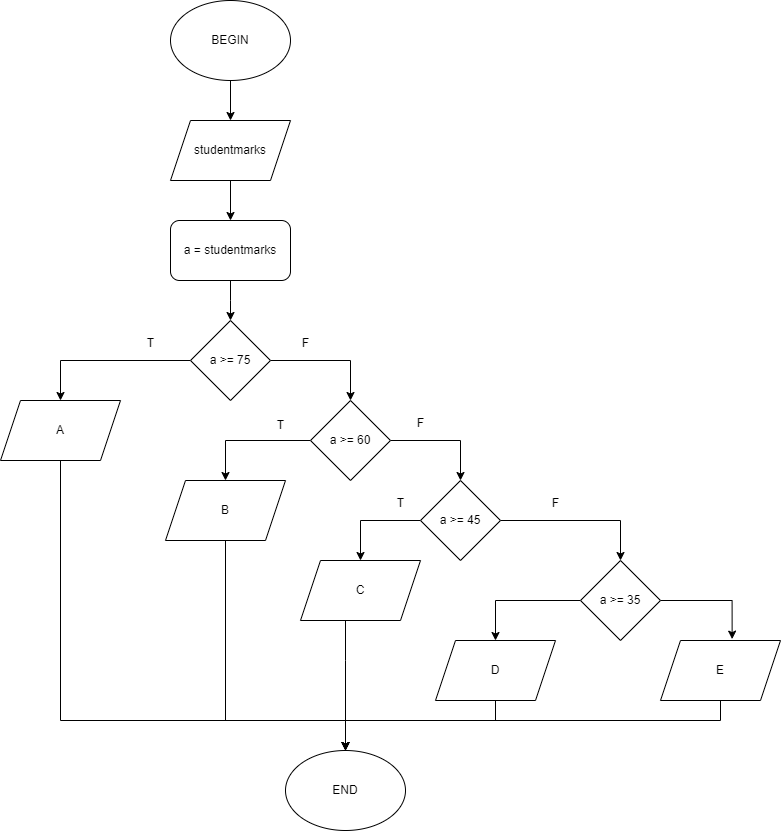

The diagram above was exported from draw.io. Its source (the exported page's mxGraphModel, read from the mxfile embedded in the PNG):
<mxGraphModel dx="1050" dy="549" grid="1" gridSize="10" guides="1" tooltips="1" connect="1" arrows="1" fold="1" page="1" pageScale="1" pageWidth="827" pageHeight="1169" math="0" shadow="0">
  <root>
    <mxCell id="WIyWlLk6GJQsqaUBKTNV-0" />
    <mxCell id="WIyWlLk6GJQsqaUBKTNV-1" parent="WIyWlLk6GJQsqaUBKTNV-0" />
    <mxCell id="G9qVOkgSYxpGjJjFApqH-2" style="edgeStyle=orthogonalEdgeStyle;rounded=0;orthogonalLoop=1;jettySize=auto;html=1;entryX=0.5;entryY=0;entryDx=0;entryDy=0;" edge="1" parent="WIyWlLk6GJQsqaUBKTNV-1" source="G9qVOkgSYxpGjJjFApqH-0" target="G9qVOkgSYxpGjJjFApqH-1">
      <mxGeometry relative="1" as="geometry" />
    </mxCell>
    <mxCell id="G9qVOkgSYxpGjJjFApqH-0" value="BEGIN" style="ellipse;whiteSpace=wrap;html=1;" vertex="1" parent="WIyWlLk6GJQsqaUBKTNV-1">
      <mxGeometry x="210" y="40" width="120" height="80" as="geometry" />
    </mxCell>
    <mxCell id="G9qVOkgSYxpGjJjFApqH-5" style="edgeStyle=orthogonalEdgeStyle;rounded=0;orthogonalLoop=1;jettySize=auto;html=1;entryX=0.5;entryY=0;entryDx=0;entryDy=0;" edge="1" parent="WIyWlLk6GJQsqaUBKTNV-1" source="G9qVOkgSYxpGjJjFApqH-1" target="G9qVOkgSYxpGjJjFApqH-3">
      <mxGeometry relative="1" as="geometry" />
    </mxCell>
    <mxCell id="G9qVOkgSYxpGjJjFApqH-1" value="studentmarks" style="shape=parallelogram;perimeter=parallelogramPerimeter;whiteSpace=wrap;html=1;fixedSize=1;" vertex="1" parent="WIyWlLk6GJQsqaUBKTNV-1">
      <mxGeometry x="210" y="160" width="120" height="60" as="geometry" />
    </mxCell>
    <mxCell id="G9qVOkgSYxpGjJjFApqH-7" style="edgeStyle=orthogonalEdgeStyle;rounded=0;orthogonalLoop=1;jettySize=auto;html=1;entryX=0.5;entryY=0;entryDx=0;entryDy=0;" edge="1" parent="WIyWlLk6GJQsqaUBKTNV-1" source="G9qVOkgSYxpGjJjFApqH-3">
      <mxGeometry relative="1" as="geometry">
        <mxPoint x="270" y="360" as="targetPoint" />
      </mxGeometry>
    </mxCell>
    <mxCell id="G9qVOkgSYxpGjJjFApqH-3" value="a = studentmarks" style="rounded=1;whiteSpace=wrap;html=1;" vertex="1" parent="WIyWlLk6GJQsqaUBKTNV-1">
      <mxGeometry x="210" y="260" width="120" height="60" as="geometry" />
    </mxCell>
    <mxCell id="G9qVOkgSYxpGjJjFApqH-12" style="edgeStyle=orthogonalEdgeStyle;rounded=0;orthogonalLoop=1;jettySize=auto;html=1;exitX=0;exitY=0.5;exitDx=0;exitDy=0;entryX=0.5;entryY=0;entryDx=0;entryDy=0;" edge="1" parent="WIyWlLk6GJQsqaUBKTNV-1" source="G9qVOkgSYxpGjJjFApqH-10" target="G9qVOkgSYxpGjJjFApqH-11">
      <mxGeometry relative="1" as="geometry" />
    </mxCell>
    <mxCell id="G9qVOkgSYxpGjJjFApqH-15" style="edgeStyle=orthogonalEdgeStyle;rounded=0;orthogonalLoop=1;jettySize=auto;html=1;entryX=0.5;entryY=0;entryDx=0;entryDy=0;" edge="1" parent="WIyWlLk6GJQsqaUBKTNV-1" source="G9qVOkgSYxpGjJjFApqH-10" target="G9qVOkgSYxpGjJjFApqH-14">
      <mxGeometry relative="1" as="geometry" />
    </mxCell>
    <mxCell id="G9qVOkgSYxpGjJjFApqH-10" value="a &amp;gt;= 75" style="rhombus;whiteSpace=wrap;html=1;" vertex="1" parent="WIyWlLk6GJQsqaUBKTNV-1">
      <mxGeometry x="230" y="360" width="80" height="80" as="geometry" />
    </mxCell>
    <mxCell id="G9qVOkgSYxpGjJjFApqH-36" style="edgeStyle=orthogonalEdgeStyle;rounded=0;orthogonalLoop=1;jettySize=auto;html=1;" edge="1" parent="WIyWlLk6GJQsqaUBKTNV-1" source="G9qVOkgSYxpGjJjFApqH-11" target="G9qVOkgSYxpGjJjFApqH-35">
      <mxGeometry relative="1" as="geometry">
        <Array as="points">
          <mxPoint x="100" y="760" />
          <mxPoint x="385" y="760" />
        </Array>
      </mxGeometry>
    </mxCell>
    <mxCell id="G9qVOkgSYxpGjJjFApqH-11" value="A" style="shape=parallelogram;perimeter=parallelogramPerimeter;whiteSpace=wrap;html=1;fixedSize=1;" vertex="1" parent="WIyWlLk6GJQsqaUBKTNV-1">
      <mxGeometry x="40" y="440" width="120" height="60" as="geometry" />
    </mxCell>
    <mxCell id="G9qVOkgSYxpGjJjFApqH-13" value="T" style="text;html=1;align=center;verticalAlign=middle;resizable=0;points=[];autosize=1;strokeColor=none;fillColor=none;" vertex="1" parent="WIyWlLk6GJQsqaUBKTNV-1">
      <mxGeometry x="175" y="368" width="30" height="30" as="geometry" />
    </mxCell>
    <mxCell id="G9qVOkgSYxpGjJjFApqH-18" style="edgeStyle=orthogonalEdgeStyle;rounded=0;orthogonalLoop=1;jettySize=auto;html=1;exitX=0;exitY=0.5;exitDx=0;exitDy=0;entryX=0.5;entryY=0;entryDx=0;entryDy=0;" edge="1" parent="WIyWlLk6GJQsqaUBKTNV-1" source="G9qVOkgSYxpGjJjFApqH-14" target="G9qVOkgSYxpGjJjFApqH-17">
      <mxGeometry relative="1" as="geometry" />
    </mxCell>
    <mxCell id="G9qVOkgSYxpGjJjFApqH-22" style="edgeStyle=orthogonalEdgeStyle;rounded=0;orthogonalLoop=1;jettySize=auto;html=1;entryX=0.5;entryY=0;entryDx=0;entryDy=0;" edge="1" parent="WIyWlLk6GJQsqaUBKTNV-1" source="G9qVOkgSYxpGjJjFApqH-14" target="G9qVOkgSYxpGjJjFApqH-21">
      <mxGeometry relative="1" as="geometry" />
    </mxCell>
    <mxCell id="G9qVOkgSYxpGjJjFApqH-14" value="a &amp;gt;= 60" style="rhombus;whiteSpace=wrap;html=1;" vertex="1" parent="WIyWlLk6GJQsqaUBKTNV-1">
      <mxGeometry x="350" y="440" width="80" height="80" as="geometry" />
    </mxCell>
    <mxCell id="G9qVOkgSYxpGjJjFApqH-16" value="F" style="text;html=1;align=center;verticalAlign=middle;resizable=0;points=[];autosize=1;strokeColor=none;fillColor=none;" vertex="1" parent="WIyWlLk6GJQsqaUBKTNV-1">
      <mxGeometry x="330" y="368" width="30" height="30" as="geometry" />
    </mxCell>
    <mxCell id="G9qVOkgSYxpGjJjFApqH-37" style="edgeStyle=orthogonalEdgeStyle;rounded=0;orthogonalLoop=1;jettySize=auto;html=1;" edge="1" parent="WIyWlLk6GJQsqaUBKTNV-1" source="G9qVOkgSYxpGjJjFApqH-17" target="G9qVOkgSYxpGjJjFApqH-35">
      <mxGeometry relative="1" as="geometry">
        <Array as="points">
          <mxPoint x="265" y="760" />
          <mxPoint x="385" y="760" />
        </Array>
      </mxGeometry>
    </mxCell>
    <mxCell id="G9qVOkgSYxpGjJjFApqH-17" value="B" style="shape=parallelogram;perimeter=parallelogramPerimeter;whiteSpace=wrap;html=1;fixedSize=1;" vertex="1" parent="WIyWlLk6GJQsqaUBKTNV-1">
      <mxGeometry x="205" y="520" width="120" height="60" as="geometry" />
    </mxCell>
    <mxCell id="G9qVOkgSYxpGjJjFApqH-19" value="T" style="text;html=1;align=center;verticalAlign=middle;resizable=0;points=[];autosize=1;strokeColor=none;fillColor=none;" vertex="1" parent="WIyWlLk6GJQsqaUBKTNV-1">
      <mxGeometry x="305" y="450" width="30" height="30" as="geometry" />
    </mxCell>
    <mxCell id="G9qVOkgSYxpGjJjFApqH-25" style="edgeStyle=orthogonalEdgeStyle;rounded=0;orthogonalLoop=1;jettySize=auto;html=1;entryX=0.5;entryY=0;entryDx=0;entryDy=0;" edge="1" parent="WIyWlLk6GJQsqaUBKTNV-1" source="G9qVOkgSYxpGjJjFApqH-21" target="G9qVOkgSYxpGjJjFApqH-24">
      <mxGeometry relative="1" as="geometry">
        <Array as="points">
          <mxPoint x="400" y="560" />
        </Array>
      </mxGeometry>
    </mxCell>
    <mxCell id="G9qVOkgSYxpGjJjFApqH-27" style="edgeStyle=orthogonalEdgeStyle;rounded=0;orthogonalLoop=1;jettySize=auto;html=1;entryX=0.5;entryY=0;entryDx=0;entryDy=0;" edge="1" parent="WIyWlLk6GJQsqaUBKTNV-1" source="G9qVOkgSYxpGjJjFApqH-21" target="G9qVOkgSYxpGjJjFApqH-26">
      <mxGeometry relative="1" as="geometry" />
    </mxCell>
    <mxCell id="G9qVOkgSYxpGjJjFApqH-21" value="a &amp;gt;= 45" style="rhombus;whiteSpace=wrap;html=1;" vertex="1" parent="WIyWlLk6GJQsqaUBKTNV-1">
      <mxGeometry x="460" y="520" width="80" height="80" as="geometry" />
    </mxCell>
    <mxCell id="G9qVOkgSYxpGjJjFApqH-23" value="F" style="text;html=1;align=center;verticalAlign=middle;resizable=0;points=[];autosize=1;strokeColor=none;fillColor=none;" vertex="1" parent="WIyWlLk6GJQsqaUBKTNV-1">
      <mxGeometry x="445" y="448" width="30" height="30" as="geometry" />
    </mxCell>
    <mxCell id="G9qVOkgSYxpGjJjFApqH-38" style="edgeStyle=orthogonalEdgeStyle;rounded=0;orthogonalLoop=1;jettySize=auto;html=1;" edge="1" parent="WIyWlLk6GJQsqaUBKTNV-1" source="G9qVOkgSYxpGjJjFApqH-24" target="G9qVOkgSYxpGjJjFApqH-35">
      <mxGeometry relative="1" as="geometry">
        <Array as="points">
          <mxPoint x="385" y="700" />
          <mxPoint x="385" y="700" />
        </Array>
      </mxGeometry>
    </mxCell>
    <mxCell id="G9qVOkgSYxpGjJjFApqH-24" value="C" style="shape=parallelogram;perimeter=parallelogramPerimeter;whiteSpace=wrap;html=1;fixedSize=1;" vertex="1" parent="WIyWlLk6GJQsqaUBKTNV-1">
      <mxGeometry x="340" y="600" width="120" height="60" as="geometry" />
    </mxCell>
    <mxCell id="G9qVOkgSYxpGjJjFApqH-31" style="edgeStyle=orthogonalEdgeStyle;rounded=0;orthogonalLoop=1;jettySize=auto;html=1;entryX=0.5;entryY=0;entryDx=0;entryDy=0;" edge="1" parent="WIyWlLk6GJQsqaUBKTNV-1" source="G9qVOkgSYxpGjJjFApqH-26" target="G9qVOkgSYxpGjJjFApqH-30">
      <mxGeometry relative="1" as="geometry" />
    </mxCell>
    <mxCell id="G9qVOkgSYxpGjJjFApqH-33" style="edgeStyle=orthogonalEdgeStyle;rounded=0;orthogonalLoop=1;jettySize=auto;html=1;entryX=0.597;entryY=-0.023;entryDx=0;entryDy=0;entryPerimeter=0;" edge="1" parent="WIyWlLk6GJQsqaUBKTNV-1" source="G9qVOkgSYxpGjJjFApqH-26" target="G9qVOkgSYxpGjJjFApqH-32">
      <mxGeometry relative="1" as="geometry">
        <Array as="points">
          <mxPoint x="772" y="640" />
        </Array>
      </mxGeometry>
    </mxCell>
    <mxCell id="G9qVOkgSYxpGjJjFApqH-26" value="a &amp;gt;= 35" style="rhombus;whiteSpace=wrap;html=1;" vertex="1" parent="WIyWlLk6GJQsqaUBKTNV-1">
      <mxGeometry x="620" y="600" width="80" height="80" as="geometry" />
    </mxCell>
    <mxCell id="G9qVOkgSYxpGjJjFApqH-28" value="T" style="text;html=1;align=center;verticalAlign=middle;resizable=0;points=[];autosize=1;strokeColor=none;fillColor=none;" vertex="1" parent="WIyWlLk6GJQsqaUBKTNV-1">
      <mxGeometry x="425" y="528" width="30" height="30" as="geometry" />
    </mxCell>
    <mxCell id="G9qVOkgSYxpGjJjFApqH-29" value="F" style="text;html=1;align=center;verticalAlign=middle;resizable=0;points=[];autosize=1;strokeColor=none;fillColor=none;" vertex="1" parent="WIyWlLk6GJQsqaUBKTNV-1">
      <mxGeometry x="580" y="528" width="30" height="30" as="geometry" />
    </mxCell>
    <mxCell id="G9qVOkgSYxpGjJjFApqH-39" style="edgeStyle=orthogonalEdgeStyle;rounded=0;orthogonalLoop=1;jettySize=auto;html=1;" edge="1" parent="WIyWlLk6GJQsqaUBKTNV-1" source="G9qVOkgSYxpGjJjFApqH-30" target="G9qVOkgSYxpGjJjFApqH-35">
      <mxGeometry relative="1" as="geometry">
        <Array as="points">
          <mxPoint x="535" y="760" />
          <mxPoint x="385" y="760" />
        </Array>
      </mxGeometry>
    </mxCell>
    <mxCell id="G9qVOkgSYxpGjJjFApqH-30" value="D" style="shape=parallelogram;perimeter=parallelogramPerimeter;whiteSpace=wrap;html=1;fixedSize=1;" vertex="1" parent="WIyWlLk6GJQsqaUBKTNV-1">
      <mxGeometry x="475" y="680" width="120" height="60" as="geometry" />
    </mxCell>
    <mxCell id="G9qVOkgSYxpGjJjFApqH-40" style="edgeStyle=orthogonalEdgeStyle;rounded=0;orthogonalLoop=1;jettySize=auto;html=1;" edge="1" parent="WIyWlLk6GJQsqaUBKTNV-1" source="G9qVOkgSYxpGjJjFApqH-32" target="G9qVOkgSYxpGjJjFApqH-35">
      <mxGeometry relative="1" as="geometry">
        <Array as="points">
          <mxPoint x="760" y="760" />
          <mxPoint x="385" y="760" />
        </Array>
      </mxGeometry>
    </mxCell>
    <mxCell id="G9qVOkgSYxpGjJjFApqH-32" value="E" style="shape=parallelogram;perimeter=parallelogramPerimeter;whiteSpace=wrap;html=1;fixedSize=1;" vertex="1" parent="WIyWlLk6GJQsqaUBKTNV-1">
      <mxGeometry x="700" y="680" width="120" height="60" as="geometry" />
    </mxCell>
    <mxCell id="G9qVOkgSYxpGjJjFApqH-35" value="END" style="ellipse;whiteSpace=wrap;html=1;" vertex="1" parent="WIyWlLk6GJQsqaUBKTNV-1">
      <mxGeometry x="325" y="790" width="120" height="80" as="geometry" />
    </mxCell>
  </root>
</mxGraphModel>